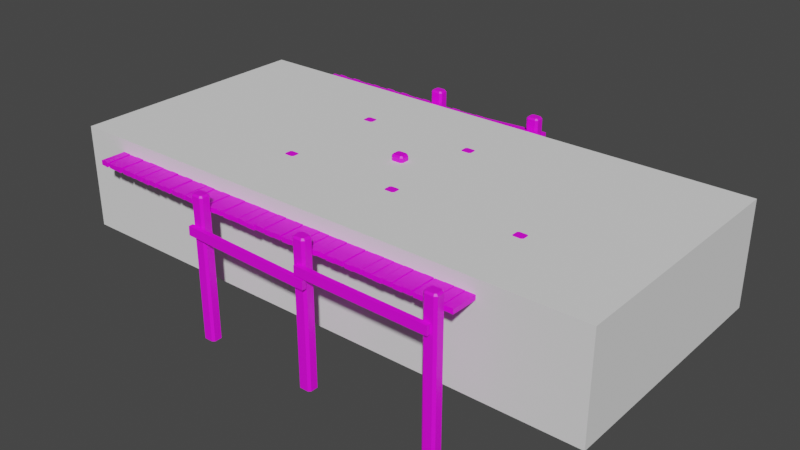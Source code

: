 # Source: Dock.blend  (saved by Blender 2.82.7; exported with 4.5.12 LTS)
import bpy
from mathutils import Matrix  # noqa: F401  (used for matrix-valued properties, if any)

bpy.ops.wm.read_factory_settings(use_empty=True)
scene = bpy.context.scene
scene.name = 'Scene'

# ---- collections
col_guides = bpy.data.collections.new('Guides'); scene.collection.children.link(col_guides)
col_board = bpy.data.collections.new('Board'); scene.collection.children.link(col_board)
col_pole = bpy.data.collections.new('Pole'); scene.collection.children.link(col_pole)
col_board_section = bpy.data.collections.new('Board Section'); scene.collection.children.link(col_board_section)
col_dock = bpy.data.collections.new('Dock'); scene.collection.children.link(col_dock)
col_dock_body = bpy.data.collections.new('Dock Body'); col_dock.children.link(col_dock_body)
col_dock_legs = bpy.data.collections.new('Dock Legs'); col_dock.children.link(col_dock_legs)
col_dock_struts = bpy.data.collections.new('Dock Struts'); col_dock.children.link(col_dock_struts)

# ---- images (referenced by path relative to the original .blend; pixels are not part of the script)
import os
ASSET_DIR = os.environ.get("B2B_ASSET_DIR", "")  # directory of the original .blend (textures are referenced by path, not embedded)
HERE = os.path.dirname(os.path.abspath(__file__))  # packed textures are extracted next to this script under _unpacked/

def load_image(name, relpath, width, height, colorspace="sRGB"):
    """Load a texture the original file referenced (path relative to the .blend, or extracted next to this script)."""
    p = next((c for c in (os.path.join(HERE, relpath), os.path.join(ASSET_DIR, relpath)) if relpath and os.path.exists(c)), "")
    if p:
        img = bpy.data.images.load(p, check_existing=True)
        img.name = name
    else:  # same state as the original file: an image datablock whose file is absent (Cycles renders it pink)
        img = bpy.data.images.new(name, width, height)
        img.source = "FILE"
        img.filepath = "//" + (relpath or name)
    img.colorspace_settings.name = colorspace
    return img
img_buildingalbedopalette_png = load_image('BuildingAlbedoPalette.png', 'BuildingAlbedoPalette.png', 1024, 1024, 'sRGB')

# ---- materials (node trees are filled in below, after node groups)
mat_material = bpy.data.materials.new('Material')
mat_material.use_transparent_shadow = False
mat_material.diffuse_color = (1.0, 1.0, 1.0, 1.0)
mat_material.roughness = 1.0
mat_material.specular_intensity = 0.0

# ---- material node trees
mat_material.use_nodes = True; mat_material.node_tree.nodes.clear()
_N = mat_material.node_tree.nodes; _L = mat_material.node_tree.links
n0 = _N.new('ShaderNodeOutputMaterial'); n0.name = 'Material Output'; n0.location = (300, 300)
n1 = _N.new('ShaderNodeBsdfPrincipled'); n1.name = 'Principled BSDF'; n1.location = (10, 300)
n1.distribution = 'GGX'
n1.subsurface_method = 'BURLEY'
n1.inputs[3].default_value = 1.45
n1.inputs[27].default_value = (0.0, 0.0, 0.0, 1.0)
n1.inputs[28].default_value = 1.0
n2 = _N.new('ShaderNodeTexImage'); n2.name = 'Image Texture'; n2.location = (-390, 239)
n2.image = img_buildingalbedopalette_png
_L.new(n1.outputs[0], n0.inputs[0])
_L.new(n2.outputs[0], n1.inputs[0])
n0.is_active_output = True

# ---- world
world_world = bpy.data.worlds.new('World'); scene.world = world_world
world_world.use_nodes = True; world_world.node_tree.nodes.clear()
_N = world_world.node_tree.nodes; _L = world_world.node_tree.links
n0 = _N.new('ShaderNodeOutputWorld'); n0.name = 'World Output'; n0.location = (300, 300)
n1 = _N.new('ShaderNodeBackground'); n1.name = 'Background'; n1.location = (10, 300)
n1.inputs[0].default_value = (0.05088, 0.05088, 0.05088, 1.0)
_L.new(n1.outputs[0], n0.inputs[0])
n0.is_active_output = True
world_world.color = (0.05088, 0.05088, 0.05088)
world_world.use_sun_shadow = False
world_world.sun_shadow_jitter_overblur = 0.0

# ---- meshes
me_cube_001 = bpy.data.meshes.new('Cube.001')
me_cube_001.from_pydata([(-1.858, -0.5, 0.0), (-1.858, -0.5, 1.0), (-1.858, 0.5, 0.0), (-1.858, 0.5, 1.0), (1.858, -0.5, 0.0), (1.858, -0.5, 1.0), (1.858, 0.5, 0.0), (1.858, 0.5, 1.0)], [], [(0, 1, 3, 2), (2, 3, 7, 6), (6, 7, 5, 4), (4, 5, 1, 0), (2, 6, 4, 0), (7, 3, 1, 5)])
_uv = me_cube_001.uv_layers.new(name='UVMap')
_uv.uv.foreach_set('vector', [0.375, 0.0, 0.625, 0.0, 0.625, 0.25, 0.375, 0.25, 0.375, 0.25, 0.625, 0.25, 0.625, 0.5, 0.375, 0.5, 0.375, 0.5, 0.625, 0.5, 0.625, 0.75, 0.375, 0.75, 0.375, 0.75, 0.625, 0.75, 0.625, 1.0, 0.375, 1.0, 0.125, 0.5, 0.375, 0.5, 0.375, 0.75, 0.125, 0.75, 0.625, 0.5, 0.875, 0.5, 0.875, 0.75, 0.625, 0.75])
me_cube_001.use_remesh_fix_poles = True
me_cube_001.use_remesh_preserve_attributes = False
me_cube_001.use_mirror_vertex_groups = False
me_cube_001.update()
me_cube = bpy.data.meshes.new('Cube')
me_cube.from_pydata([(-1.0, -1.0, -1.0), (-1.0, -1.0, 1.0), (-1.0, 1.0, -1.0), (-1.0, 1.0, 1.0), (1.0, -1.0, -1.0), (1.0, -1.0, 1.0), (1.0, 1.0, -1.0), (1.0, 1.0, 1.0)], [], [(0, 1, 3, 2), (2, 3, 7, 6), (6, 7, 5, 4), (4, 5, 1, 0), (2, 6, 4, 0), (7, 3, 1, 5)])
_uv = me_cube.uv_layers.new(name='UVMap')
_uv.uv.foreach_set('vector', [0.05006, 0.9243, 0.07388, 0.9243, 0.07388, 0.9481, 0.05006, 0.9481, 0.05006, 0.9243, 0.07388, 0.9243, 0.07388, 0.9481, 0.05006, 0.9481, 0.05006, 0.9243, 0.07388, 0.9243, 0.07388, 0.9481, 0.05006, 0.9481, 0.05006, 0.9243, 0.07388, 0.9243, 0.07388, 0.9481, 0.05006, 0.9481, 0.05006, 0.9243, 0.07388, 0.9243, 0.07388, 0.9481, 0.05006, 0.9481, 0.05006, 0.9243, 0.07388, 0.9243, 0.07388, 0.9481, 0.05006, 0.9481])
me_cube.materials.append(mat_material)
me_cube.use_remesh_fix_poles = True
me_cube.use_remesh_preserve_attributes = False
me_cube.use_mirror_vertex_groups = False
me_cube.update()
me_cube_114 = bpy.data.meshes.new('Cube.114')
me_cube_114.from_pydata([(-0.6473, -1.0, -1.0), (-1.0, -0.6473, -1.0), (-0.7861, -0.5587, 1.025), (-0.5587, -0.7861, 1.025), (-1.0, 0.6473, -1.0), (-0.6473, 1.0, -1.0), (-0.5587, 0.7861, 1.025), (-0.7861, 0.5587, 1.025), (1.0, -0.6473, -1.0), (0.6473, -1.0, -1.0), (0.5587, -0.7861, 1.025), (0.7861, -0.5587, 1.025), (0.6473, 1.0, -1.0), (1.0, 0.6473, -1.0), (0.7861, 0.5587, 1.025), (0.5587, 0.7861, 1.025), (-0.6473, -1.0, 1.0), (-1.0, -0.6473, 1.0), (-1.0, 0.6473, 1.0), (-0.6473, 1.0, 1.0), (0.6473, 1.0, 1.0), (1.0, 0.6473, 1.0), (1.0, -0.6473, 1.0), (0.6473, -1.0, 1.0)], [], [(9, 23, 16, 0), (13, 21, 22, 8), (14, 15, 6, 7, 2, 3, 10, 11), (1, 17, 18, 4), (5, 19, 20, 12), (0, 16, 17, 1), (19, 5, 4, 18), (21, 13, 12, 20), (23, 9, 8, 22), (4, 5, 12, 13, 8, 9, 0, 1), (3, 2, 17, 16), (7, 6, 19, 18), (15, 14, 21, 20), (11, 10, 23, 22), (2, 7, 18, 17), (10, 3, 16, 23), (14, 11, 22, 21), (6, 15, 20, 19)])
_uv = me_cube_114.uv_layers.new(name='UVMap')
_uv.uv.foreach_set('vector', [0.2076, 0.3225, 0.1784, 0.3225, 0.1784, 0.2933, 0.2076, 0.2933, 0.2076, 0.3225, 0.1784, 0.3225, 0.1784, 0.2933, 0.2076, 0.2933, 0.193, 0.2933, 0.1827, 0.2976, 0.1784, 0.3079, 0.1827, 0.3182, 0.193, 0.3225, 0.2033, 0.3182, 0.2076, 0.3079, 0.2033, 0.2976, 0.2076, 0.3225, 0.1784, 0.3225, 0.1784, 0.2933, 0.2076, 0.2933, 0.2076, 0.3225, 0.1784, 0.3225, 0.1784, 0.2933, 0.2076, 0.2933, 0.2076, 0.3225, 0.1784, 0.3225, 0.1784, 0.2933, 0.2076, 0.2933, 0.2076, 0.3225, 0.1784, 0.3225, 0.1784, 0.2933, 0.2076, 0.2933, 0.2076, 0.3225, 0.1784, 0.3225, 0.1784, 0.2933, 0.2076, 0.2933, 0.2076, 0.3225, 0.1784, 0.3225, 0.1784, 0.2933, 0.2076, 0.2933, 0.193, 0.2933, 0.1827, 0.2976, 0.1784, 0.3079, 0.1827, 0.3182, 0.193, 0.3225, 0.2033, 0.3182, 0.2076, 0.3079, 0.2033, 0.2976, 0.2076, 0.3225, 0.1784, 0.3225, 0.1784, 0.2933, 0.2076, 0.2933, 0.2076, 0.3225, 0.1784, 0.3225, 0.1784, 0.2933, 0.2076, 0.2933, 0.2076, 0.3225, 0.1784, 0.3225, 0.1784, 0.2933, 0.2076, 0.2933, 0.2076, 0.3225, 0.1784, 0.3225, 0.1784, 0.2933, 0.2076, 0.2933, 0.2076, 0.3225, 0.1784, 0.3225, 0.1784, 0.2933, 0.2076, 0.2933, 0.2076, 0.3225, 0.1784, 0.3225, 0.1784, 0.2933, 0.2076, 0.2933, 0.2076, 0.3225, 0.1784, 0.3225, 0.1784, 0.2933, 0.2076, 0.2933, 0.2076, 0.3225, 0.1784, 0.3225, 0.1784, 0.2933, 0.2076, 0.2933])
me_cube_114.materials.append(mat_material)
me_cube_114.use_remesh_fix_poles = True
me_cube_114.use_remesh_preserve_attributes = False
me_cube_114.use_mirror_vertex_groups = False
me_cube_114.update()

# ---- objects
ob_volume_cube = bpy.data.objects.new('Volume Cube', me_cube_001)
ob_cube = bpy.data.objects.new('Cube', me_cube)
ob_cube_113 = bpy.data.objects.new('Cube.113', me_cube_114)
ob_board = bpy.data.objects.new('Board', None)
ob_board_119 = bpy.data.objects.new('Board.119', None)
ob_board_003 = bpy.data.objects.new('Board.003', None)
ob_board_001 = bpy.data.objects.new('Board.001', None)
ob_board_002 = bpy.data.objects.new('Board.002', None)
ob_board_004 = bpy.data.objects.new('Board.004', None)
ob_board_005 = bpy.data.objects.new('Board.005', None)
ob_board_section = bpy.data.objects.new('Board Section', None)
ob_board_section_003 = bpy.data.objects.new('Board Section.003', None)
ob_board_section_004 = bpy.data.objects.new('Board Section.004', None)
ob_board_section_005 = bpy.data.objects.new('Board Section.005', None)
ob_board_section_006 = bpy.data.objects.new('Board Section.006', None)
ob_board_section_007 = bpy.data.objects.new('Board Section.007', None)
ob_board_section_008 = bpy.data.objects.new('Board Section.008', None)
ob_board_section_001 = bpy.data.objects.new('Board Section.001', None)
ob_pole_001 = bpy.data.objects.new('Pole.001', None)
ob_pole_005 = bpy.data.objects.new('Pole.005', None)
ob_pole_002 = bpy.data.objects.new('Pole.002', None)
ob_pole_003 = bpy.data.objects.new('Pole.003', None)
ob_pole_004 = bpy.data.objects.new('Pole.004', None)
ob_pole_006 = bpy.data.objects.new('Pole.006', None)
ob_pole_007 = bpy.data.objects.new('Pole.007', None)
ob_pole_008 = bpy.data.objects.new('Pole.008', None)
ob_pole_009 = bpy.data.objects.new('Pole.009', None)
ob_pole_010 = bpy.data.objects.new('Pole.010', None)
ob_board_006 = bpy.data.objects.new('Board.006', None)
ob_board_120 = bpy.data.objects.new('Board.120', None)
ob_board_121 = bpy.data.objects.new('Board.121', None)
ob_board_122 = bpy.data.objects.new('Board.122', None)
ob_board_123 = bpy.data.objects.new('Board.123', None)
ob_board_124 = bpy.data.objects.new('Board.124', None)
ob_board_125 = bpy.data.objects.new('Board.125', None)

# ---- transforms, parenting, visibility, modifiers, constraints
ob_volume_cube.location = (0.0, 0.0, -0.26)
ob_volume_cube.scale = (0.9955, 1.7, 0.7)
ob_volume_cube.hide_select = True
ob_volume_cube.display_type = 'WIRE'
ob_volume_cube.lineart.crease_threshold = 0.0
ob_cube.location = (0.0, 0.0, 0.0)
ob_cube.scale = (-0.03, -0.32, -0.015)
ob_cube.lineart.crease_threshold = 0.0
ob_cube_113.location = (0.0, 0.0, 0.0)
ob_cube_113.scale = (0.04428, 0.03759, 0.4686)
ob_cube_113.lineart.crease_threshold = 0.0
ob_board.location = (-0.06777, 0.0, 0.0)
ob_board.rotation_euler = (0.0, -0.0, -0.02992)
ob_board.instance_type = 'COLLECTION'
ob_board.lineart.crease_threshold = 0.0
ob_board_119.location = (-0.002368, 0.001566, 5.101e-05)
ob_board_119.rotation_euler = (0.01351, -0.0001963, -0.02021)
ob_board_119.instance_type = 'COLLECTION'
ob_board_119.lineart.crease_threshold = 0.0
ob_board_003.location = (-0.1322, 0.001441, 5.385e-05)
ob_board_003.rotation_euler = (0.01285, 0.0002646, -0.02058)
ob_board_003.instance_type = 'COLLECTION'
ob_board_003.lineart.crease_threshold = 0.0
ob_board_001.location = (-0.1963, 0.0, 0.0)
ob_board_001.rotation_euler = (0.0, -0.0, -0.02992)
ob_board_001.instance_type = 'COLLECTION'
ob_board_001.lineart.crease_threshold = 0.0
ob_board_002.location = (0.06105, 0.0, 0.0)
ob_board_002.rotation_euler = (0.0, -0.0, -0.02992)
ob_board_002.instance_type = 'COLLECTION'
ob_board_002.lineart.crease_threshold = 0.0
ob_board_004.location = (0.1259, 0.0, 0.0)
ob_board_004.rotation_euler = (0.00417, 0.0001248, -0.02992)
ob_board_004.instance_type = 'COLLECTION'
ob_board_004.lineart.crease_threshold = 0.0
ob_board_005.location = (0.1902, 0.0, 0.0)
ob_board_005.rotation_euler = (0.0135, 0.000404, -0.02991)
ob_board_005.instance_type = 'COLLECTION'
ob_board_005.lineart.crease_threshold = 0.0
ob_board_section.location = (-0.3894, -0.7068, 0.3371)
ob_board_section.instance_type = 'COLLECTION'
ob_board_section.lineart.crease_threshold = 0.0
ob_board_section_003.location = (0.06613, -0.7025, 0.3371)
ob_board_section_003.instance_type = 'COLLECTION'
ob_board_section_003.lineart.crease_threshold = 0.0
ob_board_section_004.location = (0.5176, -0.7025, 0.3371)
ob_board_section_004.instance_type = 'COLLECTION'
ob_board_section_004.lineart.crease_threshold = 0.0
ob_board_section_005.location = (0.9701, -0.7025, 0.3371)
ob_board_section_005.instance_type = 'COLLECTION'
ob_board_section_005.lineart.crease_threshold = 0.0
ob_board_section_006.location = (-0.3794, 0.7295, 0.3371)
ob_board_section_006.instance_type = 'COLLECTION'
ob_board_section_006.lineart.crease_threshold = 0.0
ob_board_section_007.location = (0.07425, 0.7295, 0.3371)
ob_board_section_007.instance_type = 'COLLECTION'
ob_board_section_007.lineart.crease_threshold = 0.0
ob_board_section_008.location = (-0.8379, 0.01761, 0.3371)
ob_board_section_008.scale = (1.0, 3.251, 1.0)
ob_board_section_008.instance_type = 'COLLECTION'
ob_board_section_008.lineart.crease_threshold = 0.0
ob_board_section_001.location = (-1.293, 0.01761, 0.3371)
ob_board_section_001.scale = (1.0, 3.251, 1.0)
ob_board_section_001.instance_type = 'COLLECTION'
ob_board_section_001.lineart.crease_threshold = 0.0
ob_pole_001.location = (1.094, -1.064, -0.03918)
ob_pole_001.instance_type = 'COLLECTION'
ob_pole_001.lineart.crease_threshold = 0.0
ob_pole_005.location = (0.227, -1.064, -0.03918)
ob_pole_005.instance_type = 'COLLECTION'
ob_pole_005.lineart.crease_threshold = 0.0
ob_pole_002.location = (1.094, -0.3444, -0.03918)
ob_pole_002.instance_type = 'COLLECTION'
ob_pole_002.lineart.crease_threshold = 0.0
ob_pole_003.location = (0.227, -0.3444, -0.03918)
ob_pole_003.instance_type = 'COLLECTION'
ob_pole_003.lineart.crease_threshold = 0.0
ob_pole_004.location = (0.227, 0.3706, -0.03918)
ob_pole_004.instance_type = 'COLLECTION'
ob_pole_004.lineart.crease_threshold = 0.0
ob_pole_006.location = (0.227, 1.091, -0.03918)
ob_pole_006.instance_type = 'COLLECTION'
ob_pole_006.lineart.crease_threshold = 0.0
ob_pole_007.location = (-0.5584, -1.064, -0.03918)
ob_pole_007.instance_type = 'COLLECTION'
ob_pole_007.lineart.crease_threshold = 0.0
ob_pole_008.location = (-0.5584, 1.091, -0.03918)
ob_pole_008.instance_type = 'COLLECTION'
ob_pole_008.lineart.crease_threshold = 0.0
ob_pole_009.location = (-0.5587, -0.3444, -0.03918)
ob_pole_009.instance_type = 'COLLECTION'
ob_pole_009.lineart.crease_threshold = 0.0
ob_pole_010.location = (-0.5587, 0.3706, -0.03918)
ob_pole_010.instance_type = 'COLLECTION'
ob_pole_010.lineart.crease_threshold = 0.0
ob_board_006.location = (-0.1645, -1.114, 0.2006)
ob_board_006.rotation_euler = (1.571, 1.537, 3.142)
ob_board_006.scale = (1.0, 1.386, 1.0)
ob_board_006.instance_type = 'COLLECTION'
ob_board_006.lineart.crease_threshold = 0.0
ob_board_120.location = (0.6633, -1.114, 0.2519)
ob_board_120.rotation_euler = (1.571, 1.557, 3.142)
ob_board_120.scale = (1.0, 1.386, 1.0)
ob_board_120.instance_type = 'COLLECTION'
ob_board_120.lineart.crease_threshold = 0.0
ob_board_121.location = (-0.1645, -0.2911, 0.2559)
ob_board_121.rotation_euler = (1.571, 1.588, 3.142)
ob_board_121.scale = (1.0, 1.386, 1.0)
ob_board_121.instance_type = 'COLLECTION'
ob_board_121.lineart.crease_threshold = 0.0
ob_board_122.location = (0.6633, -0.2911, 0.2283)
ob_board_122.rotation_euler = (1.571, 1.67, 3.142)
ob_board_122.scale = (1.0, 1.386, 1.0)
ob_board_122.instance_type = 'COLLECTION'
ob_board_122.lineart.crease_threshold = 0.0
ob_board_123.location = (-0.1645, 0.319, 0.2006)
ob_board_123.rotation_euler = (1.571, 1.537, 3.142)
ob_board_123.scale = (1.0, 1.386, 1.0)
ob_board_123.instance_type = 'COLLECTION'
ob_board_123.lineart.crease_threshold = 0.0
ob_board_124.location = (-0.1645, 1.144, 0.2737)
ob_board_124.rotation_euler = (1.571, 1.614, 3.142)
ob_board_124.scale = (1.0, 1.386, 1.0)
ob_board_124.instance_type = 'COLLECTION'
ob_board_124.lineart.crease_threshold = 0.0
ob_board_125.location = (-0.4986, 0.01869, 0.154)
ob_board_125.rotation_euler = (1.571, 1.634, 1.571)
ob_board_125.scale = (1.012, -1.294, 1.0)
ob_board_125.instance_type = 'COLLECTION'
ob_board_125.lineart.crease_threshold = 0.0
ob_board.instance_collection = col_board
ob_board_119.instance_collection = col_board
ob_board_003.instance_collection = col_board
ob_board_001.instance_collection = col_board
ob_board_002.instance_collection = col_board
ob_board_004.instance_collection = col_board
ob_board_005.instance_collection = col_board
ob_board_section.instance_collection = col_board_section
ob_board_section_003.instance_collection = col_board_section
ob_board_section_004.instance_collection = col_board_section
ob_board_section_005.instance_collection = col_board_section
ob_board_section_006.instance_collection = col_board_section
ob_board_section_007.instance_collection = col_board_section
ob_board_section_008.instance_collection = col_board_section
ob_board_section_001.instance_collection = col_board_section
ob_pole_001.instance_collection = col_pole
ob_pole_005.instance_collection = col_pole
ob_pole_002.instance_collection = col_pole
ob_pole_003.instance_collection = col_pole
ob_pole_004.instance_collection = col_pole
ob_pole_006.instance_collection = col_pole
ob_pole_007.instance_collection = col_pole
ob_pole_008.instance_collection = col_pole
ob_pole_009.instance_collection = col_pole
ob_pole_010.instance_collection = col_pole
ob_board_006.instance_collection = col_board
ob_board_120.instance_collection = col_board
ob_board_121.instance_collection = col_board
ob_board_122.instance_collection = col_board
ob_board_123.instance_collection = col_board
ob_board_124.instance_collection = col_board
ob_board_125.instance_collection = col_board

# ---- collection membership
col_guides.objects.link(ob_volume_cube)
col_board.objects.link(ob_cube)
col_pole.objects.link(ob_cube_113)
col_board_section.objects.link(ob_board)
col_board_section.objects.link(ob_board_119)
col_board_section.objects.link(ob_board_003)
col_board_section.objects.link(ob_board_001)
col_board_section.objects.link(ob_board_002)
col_board_section.objects.link(ob_board_004)
col_board_section.objects.link(ob_board_005)
col_dock_body.objects.link(ob_board_section)
col_dock_body.objects.link(ob_board_section_003)
col_dock_body.objects.link(ob_board_section_004)
col_dock_body.objects.link(ob_board_section_005)
col_dock_body.objects.link(ob_board_section_006)
col_dock_body.objects.link(ob_board_section_007)
col_dock_body.objects.link(ob_board_section_008)
col_dock_body.objects.link(ob_board_section_001)
col_dock_legs.objects.link(ob_pole_001)
col_dock_legs.objects.link(ob_pole_005)
col_dock_legs.objects.link(ob_pole_002)
col_dock_legs.objects.link(ob_pole_003)
col_dock_legs.objects.link(ob_pole_004)
col_dock_legs.objects.link(ob_pole_006)
col_dock_legs.objects.link(ob_pole_007)
col_dock_legs.objects.link(ob_pole_008)
col_dock_legs.objects.link(ob_pole_009)
col_dock_legs.objects.link(ob_pole_010)
col_dock_struts.objects.link(ob_board_006)
col_dock_struts.objects.link(ob_board_120)
col_dock_struts.objects.link(ob_board_121)
col_dock_struts.objects.link(ob_board_122)
col_dock_struts.objects.link(ob_board_123)
col_dock_struts.objects.link(ob_board_124)
col_dock_struts.objects.link(ob_board_125)

# ---- scene / render settings (as saved in the file)
scene.frame_start = 1; scene.frame_end = 250; scene.frame_set(191)
scene.render.engine = 'BLENDER_EEVEE_NEXT'
scene.cycles.use_denoising = False
scene.cycles.samples = 128
scene.cycles.sampling_pattern = 'TABULATED_SOBOL'
scene.cycles.use_adaptive_sampling = False
scene.cycles.use_light_tree = False
scene.view_settings.view_transform = 'Filmic'
bpy.context.view_layer.update()

# ---- added for rendering (the .blend has no active camera and no usable light): camera, sun
cam_auto = bpy.data.cameras.new('AutoCamera')
cam_auto.lens = 50.0
cam_auto.sensor_width = 36.0
cam_auto.clip_end = 1000.0
ob_auto_camera = bpy.data.objects.new('AutoCamera', cam_auto)
scene.collection.objects.link(ob_auto_camera)
ob_auto_camera.location = (3.86834, -4.64201, 3.10052)
ob_auto_camera.rotation_euler = (1.09748, -7.21219e-08, 0.694738)
scene.camera = ob_auto_camera
light_auto_sun = bpy.data.lights.new('AutoSun', 'SUN')
light_auto_sun.energy = 3.0
light_auto_sun.angle = 0.0523599
ob_auto_sun = bpy.data.objects.new('AutoSun', light_auto_sun)
scene.collection.objects.link(ob_auto_sun)
ob_auto_sun.rotation_euler = (0.872665, 0.174533, 0.523599)
bpy.context.view_layer.update()
